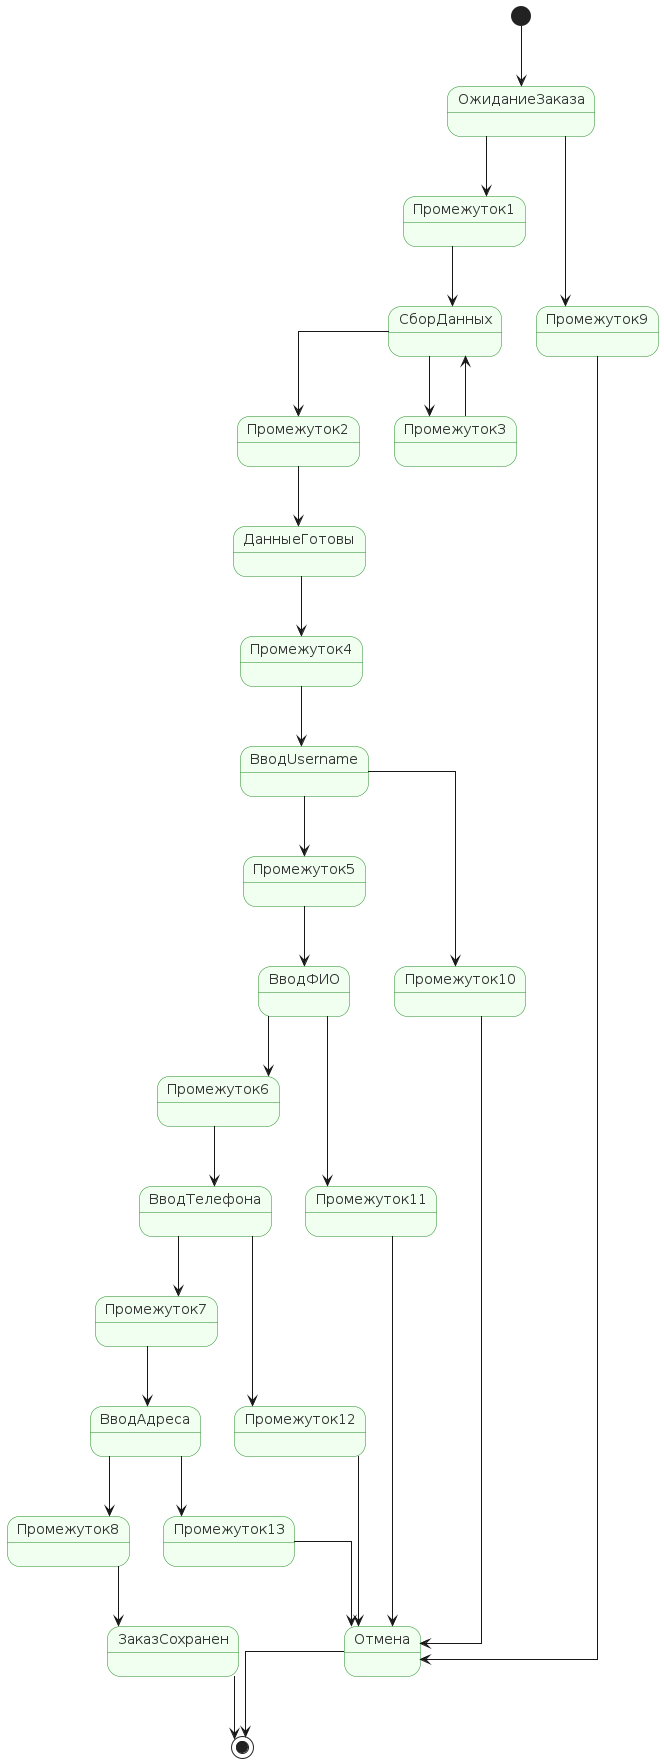

The diagram above was rendered by PlantUML. Its source (embedded in the PNG):
@startuml
skinparam state {
  BackgroundColor #F0FFF0
  BorderColor #228B22
  FontColor #333333
  Padding 30
}
skinparam linetype ortho
top to bottom direction

[*] --> ОжиданиеЗаказа

ОжиданиеЗаказа --> Промежуток1
Промежуток1 --> СборДанных : Пользователь отправляет\nданные/фото

СборДанных --> Промежуток2
Промежуток2 --> ДанныеГотовы : Нажата "Далее"

СборДанных --> Промежуток3  
Промежуток3 --> СборДанных : Добавлены\nдополнительные данные

ДанныеГотовы --> Промежуток4
Промежуток4 --> ВводUsername : Переход к\nследующему шагу

ВводUsername --> Промежуток5
Промежуток5 --> ВводФИО : Username введен

ВводФИО --> Промежуток6
Промежуток6 --> ВводТелефона : ФИО введено

ВводТелефона --> Промежуток7
Промежуток7 --> ВводАдреса : Телефон введен

ВводАдреса --> Промежуток8
Промежуток8 --> ЗаказСохранен : Адрес введен

ЗаказСохранен --> [*] : Заказ сохранен в БД

ОжиданиеЗаказа --> Промежуток9
Промежуток9 --> Отмена : Нажата "Отмена"

ВводUsername --> Промежуток10
Промежуток10 --> Отмена : Нажата "Отмена"

ВводФИО --> Промежуток11
Промежуток11 --> Отмена : Нажата "Отмена"

ВводТелефона --> Промежуток12
Промежуток12 --> Отмена : Нажата "Отмена"

ВводАдреса --> Промежуток13
Промежуток13 --> Отмена : Нажата "Отмена"

Отмена --> [*] : Заказ отменен

state Промежуток1 <<dummy>>
state Промежуток2 <<dummy>>
state Промежуток3 <<dummy>>
state Промежуток4 <<dummy>>
state Промежуток5 <<dummy>>
state Промежуток6 <<dummy>>
state Промежуток7 <<dummy>>
state Промежуток8 <<dummy>>
state Промежуток9 <<dummy>>
state Промежуток10 <<dummy>>
state Промежуток11 <<dummy>>
state Промежуток12 <<dummy>>
state Промежуток13 <<dummy>>
@enduml